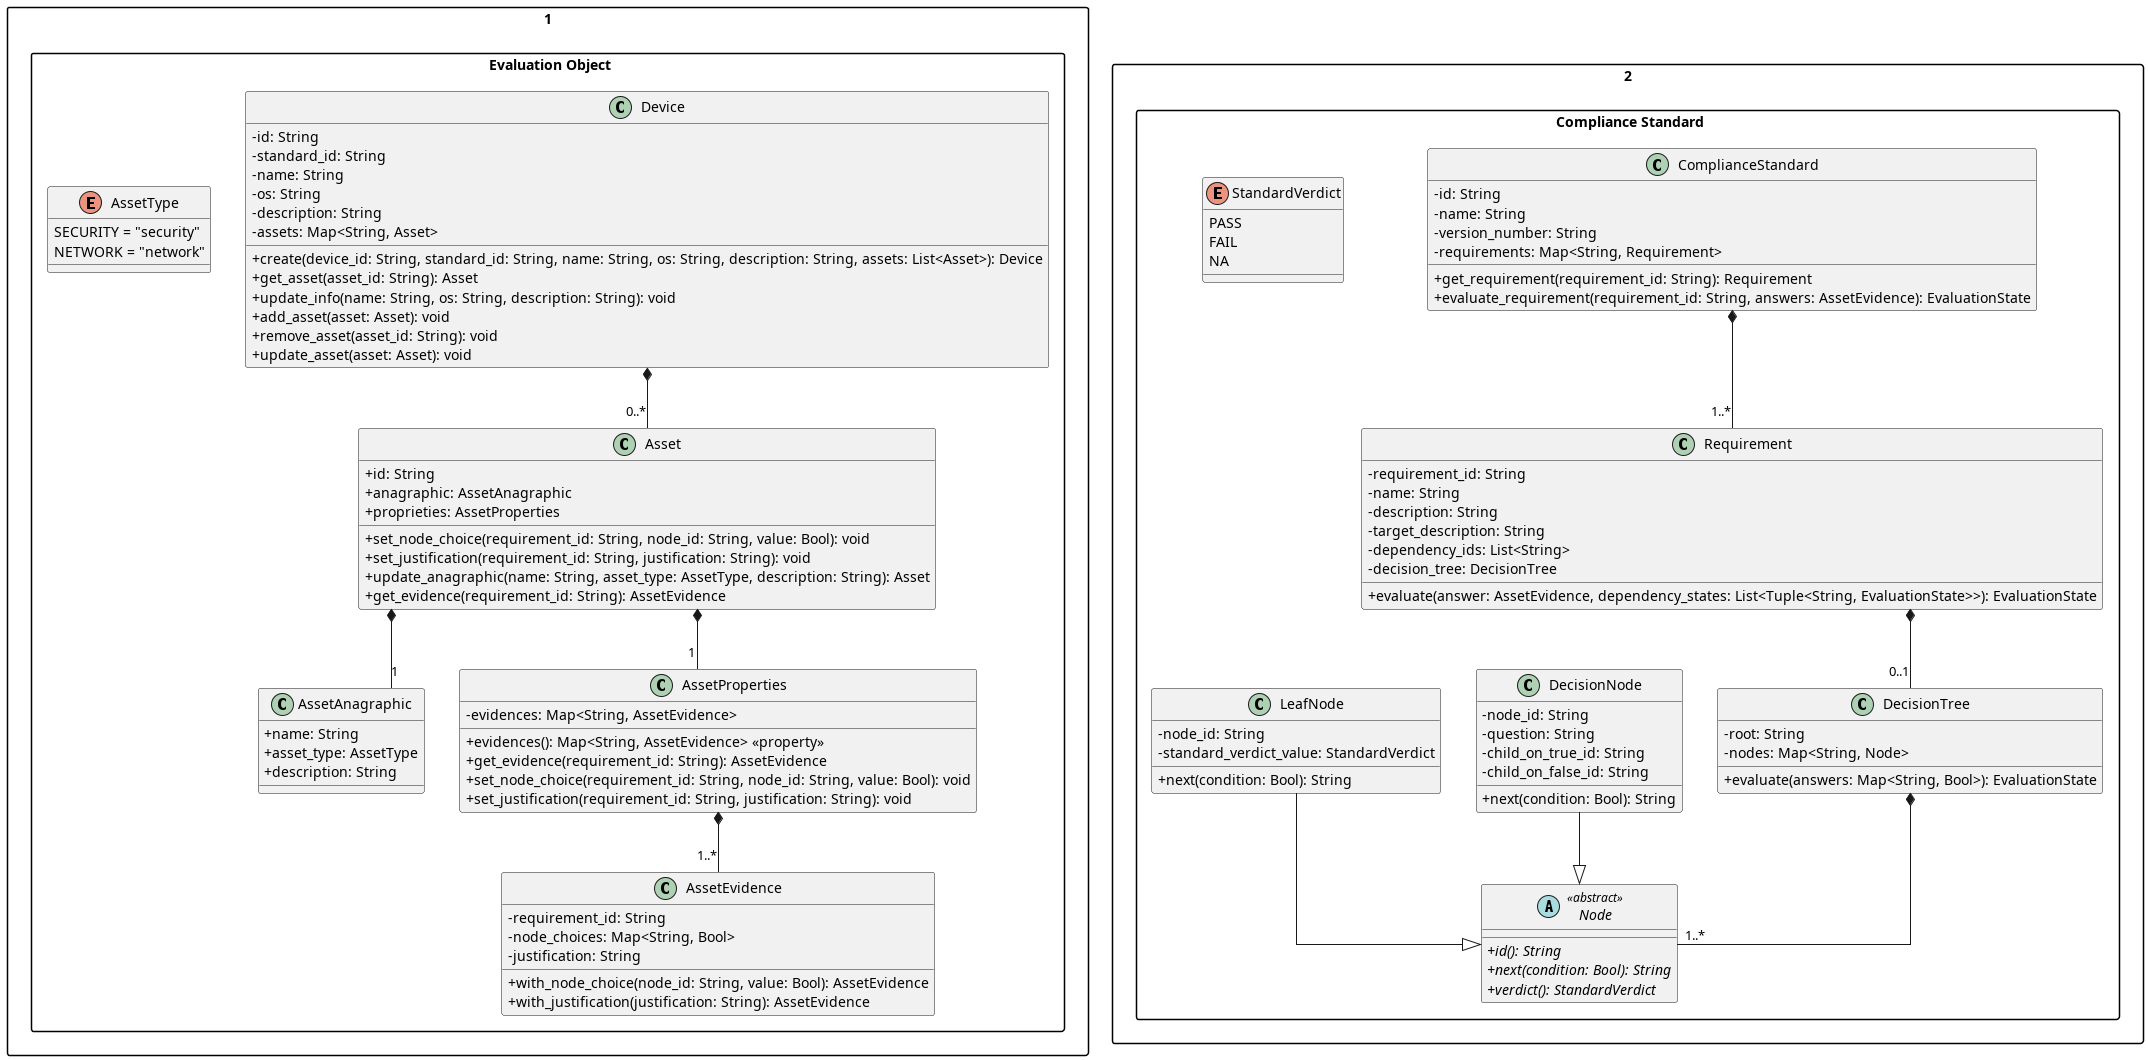

The diagram above was rendered by PlantUML. Its source (embedded in the PNG):
@startuml Modello_di_Dominio_1
skinparam linetype ortho
skinparam packageStyle rectangle

package "1. Evaluation Object" {
    !include Device.puml
    !include AssetAnagraphic.puml
    !include AssetType.puml
    !include Asset.puml
    !include AssetProperties.puml
    !include AssetEvidence.puml
}

package "2. Compliance Standard" {
    !include ComplianceStandard.puml
    !include DecisionNode.puml
    !include Node.puml
    !include LeafNode.puml
    !include DecisionTree.puml
    !include Requirement.puml
    !include StandardVerdict.puml
}

@enduml